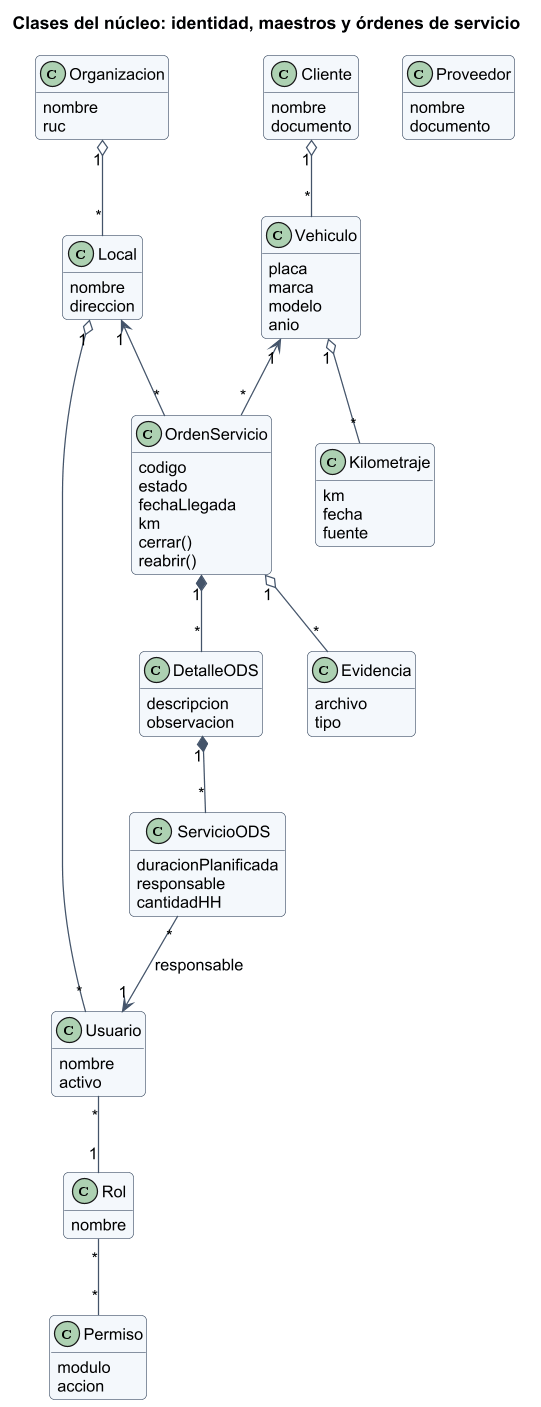

The diagram above was rendered by PlantUML. Its source (embedded in the PNG):
@startuml
skinparam shadowing false
skinparam defaultFontName Arial
skinparam defaultFontSize 13
skinparam dpi 120
skinparam roundCorner 8
skinparam ArrowColor #44546a
skinparam ClassBackgroundColor #f4f8fc
skinparam ClassBorderColor #44546a
skinparam PackageBackgroundColor #ffffff
skinparam NoteBackgroundColor #fff8e1
hide empty members
skinparam classAttributeIconSize 0

title Clases del núcleo: identidad, maestros y órdenes de servicio
class Organizacion {
  nombre\nruc
}
class Local {
  nombre\ndireccion
}
class Usuario {
  nombre\nactivo
}
class Rol {
  nombre
}
class Permiso {
  modulo\naccion
}
class Cliente {
  nombre\ndocumento
}
class Vehiculo {
  placa\nmarca\nmodelo\nanio
}
class Proveedor {
  nombre\ndocumento
}
class Kilometraje {
  km\nfecha\nfuente
}
class OrdenServicio {
  codigo\nestado\nfechaLlegada\nkm\ncerrar()\nreabrir()
}
class DetalleODS {
  descripcion\nobservacion
}
class ServicioODS {
  duracionPlanificada\nresponsable\ncantidadHH
}
class Evidencia {
  archivo\ntipo
}
Organizacion "1" o-- "*" Local
Local "1" o-- "*" Usuario
Usuario "*" -- "1" Rol
Rol "*" -- "*" Permiso
Cliente "1" o-- "*" Vehiculo
Vehiculo "1" o-- "*" Kilometraje
Vehiculo "1" <-- "*" OrdenServicio
Local "1" <-- "*" OrdenServicio
OrdenServicio "1" *-- "*" DetalleODS
DetalleODS "1" *-- "*" ServicioODS
OrdenServicio "1" o-- "*" Evidencia
ServicioODS "*" --> "1" Usuario : responsable
@enduml